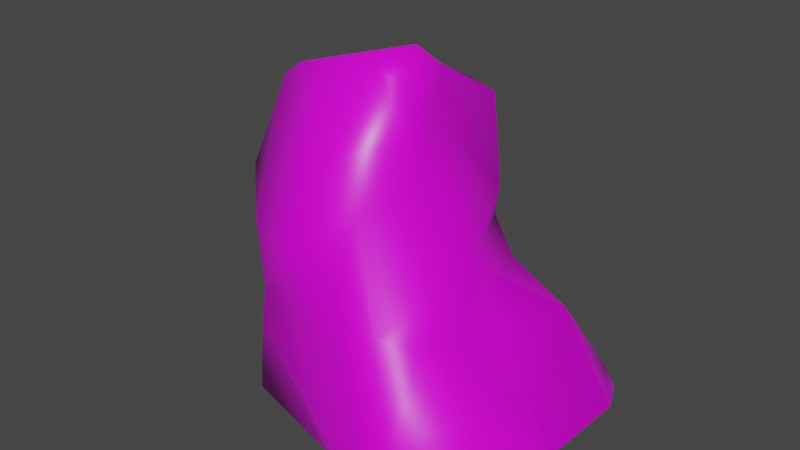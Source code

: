 # Source: rock.blend  (saved by Blender 2.92.15; exported with 4.5.12 LTS)
import bpy
from mathutils import Matrix  # noqa: F401  (used for matrix-valued properties, if any)

bpy.ops.wm.read_factory_settings(use_empty=True)
scene = bpy.context.scene
scene.name = 'Scene'

# ---- collections
col_collection = bpy.data.collections.new('Collection'); scene.collection.children.link(col_collection)

# ---- images (referenced by path relative to the original .blend; pixels are not part of the script)
import os
ASSET_DIR = os.environ.get("B2B_ASSET_DIR", "")  # directory of the original .blend (textures are referenced by path, not embedded)
HERE = os.path.dirname(os.path.abspath(__file__))  # packed textures are extracted next to this script under _unpacked/

def load_image(name, relpath, width, height, colorspace="sRGB"):
    """Load a texture the original file referenced (path relative to the .blend, or extracted next to this script)."""
    p = next((c for c in (os.path.join(HERE, relpath), os.path.join(ASSET_DIR, relpath)) if relpath and os.path.exists(c)), "")
    if p:
        img = bpy.data.images.load(p, check_existing=True)
        img.name = name
    else:  # same state as the original file: an image datablock whose file is absent (Cycles renders it pink)
        img = bpy.data.images.new(name, width, height)
        img.source = "FILE"
        img.filepath = "//" + (relpath or name)
    img.colorspace_settings.name = colorspace
    return img
img_rock024_1k_color_jpg = load_image('Rock024_1K_Color.jpg', 'Rock024_1K_Color.jpg', 1024, 1024, 'sRGB')

# ---- materials (node trees are filled in below, after node groups)
mat_material = bpy.data.materials.new('Material')
mat_material.alpha_threshold = 0.0
mat_material.use_transparent_shadow = False
mat_material.line_color = (0.0, 0.0, 0.0, 1.0)

# ---- material node trees
mat_material.use_nodes = True; mat_material.node_tree.nodes.clear()
_N = mat_material.node_tree.nodes; _L = mat_material.node_tree.links
n0 = _N.new('ShaderNodeOutputMaterial'); n0.name = 'Material Output'; n0.location = (300, 300)
n1 = _N.new('ShaderNodeBsdfPrincipled'); n1.name = 'Principled BSDF'; n1.location = (10, 300)
n1.distribution = 'GGX'
n1.subsurface_method = 'BURLEY'
n1.inputs[2].default_value = 0.4
n1.inputs[3].default_value = 1.45
n1.inputs[27].default_value = (0.0, 0.0, 0.0, 1.0)
n1.inputs[28].default_value = 1.0
n2 = _N.new('ShaderNodeTexImage'); n2.name = 'Image Texture'; n2.location = (-496, 123)
n2.image = img_rock024_1k_color_jpg
_L.new(n1.outputs[0], n0.inputs[0])
_L.new(n2.outputs[0], n1.inputs[0])
n0.is_active_output = True

# ---- world
world_world = bpy.data.worlds.new('World'); scene.world = world_world
world_world.use_nodes = True; world_world.node_tree.nodes.clear()
_N = world_world.node_tree.nodes; _L = world_world.node_tree.links
n0 = _N.new('ShaderNodeOutputWorld'); n0.name = 'World Output'; n0.location = (300, 300)
n1 = _N.new('ShaderNodeBackground'); n1.name = 'Background'; n1.location = (10, 300)
n1.inputs[0].default_value = (0.05088, 0.05088, 0.05088, 1.0)
_L.new(n1.outputs[0], n0.inputs[0])
n0.is_active_output = True
world_world.color = (0.05088, 0.05088, 0.05088)
world_world.use_sun_shadow = False
world_world.sun_shadow_jitter_overblur = 0.0

# ---- meshes
me_cube = bpy.data.meshes.new('Cube')
me_cube.from_pydata([(-1.162, -0.004365, 0.5005), (-0.5745, 0.05878, -0.4083), (-1.313, -0.004365, -0.3884), (0.3246, -0.004365, -0.7608), (-1.066, -0.004365, 0.8751), (-1.24, 1.178, 0.1906), (0.66, 1.527, -0.4718), (1.343, 0.9122, 0.3932), (2.086, -0.004365, -0.1432), (1.573, 0.8834, -0.3669), (1.124, 1.43, 1.82), (0.7065, 3.551, 0.8055), (0.6546, 3.427, 1.239), (-0.6712, 2.94, 0.5684), (0.7477, 2.867, -0.2541), (-0.4447, 1.892, 1.603), (-0.9471, 2.149, 1.116), (-0.5186, 2.401, 0.1503), (1.085, 2.509, 1.253), (-0.808, 1.358, 0.862), (-1.084, 1.647, -0.2272), (-0.8211, 1.668, -0.5969), (-1.202, 1.71, 0.3671), (-0.7741, 2.366, 0.3058), (-0.657, 3.04, 0.9554), (-0.9684, 2.404, 0.6744), (0.8345, 1.107, 1.883), (-0.4108, 0.8823, 1.634), (0.4956, -0.004365, 1.806), (0.7465, 1.682, 1.883), (-0.3293, 1.306, 1.65), (-0.5841, 0.05262, 1.542), (-0.8557, 0.8121, 0.6107), (-1.084, 0.8113, 0.4472), (-1.483, 0.37, 0.1593), (-1.042, 1.154, -0.3387), (-1.352, -0.004365, -0.1252), (0.199, -0.004365, -0.617), (-0.5801, -0.004365, -0.2462), (-0.6268, -0.004365, 1.362), (0.925, 0.6722, -0.5501), (1.151, -0.004365, -0.9282), (1.01, 0.07538, -0.9713), (1.988, -0.004365, -0.6917), (1.716, -0.004365, -0.9634), (-1.137, 0.2898, -0.6277), (-0.7268, 1.018, -0.7078), (-0.7025, 0.342, -0.6474), (-0.4887, 0.584, -0.8814), (-0.3931, 1.464, -0.9013), (0.2043, 0.5254, -0.6452), (-0.176, 0.2975, -0.7882), (0.3465, 1.382, -0.6824), (0.6832, 0.6367, -0.772), (2.234, 0.1752, -0.1655), (2.151, 0.1134, 0.7105), (2.101, -0.004365, 0.5127), (1.295, 1.774, 0.7583), (1.373, 1.312, 1.56), (0.9496, 1.216, -0.372), (1.526, 1.17, 1.149), (1.117, 1.316, 0.1538), (1.417, 0.1886, 2.291), (1.569, 0.7915, 2.122), (1.515, -0.004365, 2.156), (1.916, 0.8296, 1.472), (2.079, -0.004365, 1.699), (2.301, -0.004365, 1.125), (0.01232, 3.231, 0.1557), (0.9581, 2.902, 1.197), (0.7986, 2.935, 0.7478), (0.9564, 2.074, -0.09844), (0.8469, 3.368, 1.134), (0.7532, 3.331, 0.5381), (-0.0541, 1.747, -0.9354), (-0.2244, 1.868, -0.8351), (-0.378, 2.458, -0.1741), (0.3882, 2.03, -0.7215), (0.4382, 2.871, -0.3842), (0.3114, 2.085, 1.951), (0.8064, 2.353, 1.696), (0.505, 2.781, 1.672), (-0.3265, 3.255, 1.074)], [], [(20, 21, 35), (15, 16, 22), (16, 24, 25), (25, 13, 23), (23, 68, 17), (64, 62, 28), (62, 27, 28), (62, 26, 27), (30, 27, 26), (30, 15, 19), (31, 27, 32), (31, 32, 4), (79, 30, 29), (32, 22, 33), (4, 33, 34), (33, 5, 34), (4, 36, 0), (34, 2, 36), (2, 1, 38), (39, 31, 4), (53, 40, 42), (40, 59, 9), (42, 9, 44), (3, 53, 42), (52, 59, 40), (52, 6, 59), (45, 47, 2), (47, 1, 2), (47, 51, 1), (48, 51, 47), (49, 50, 48), (48, 50, 51), (51, 37, 1), (50, 52, 53), (8, 54, 56), (55, 56, 54), (55, 67, 56), (9, 55, 54), (10, 58, 57), (57, 7, 61), (57, 60, 7), (60, 55, 7), (71, 57, 6), (58, 65, 60), (63, 58, 10), (64, 66, 62), (62, 66, 63), (63, 65, 58), (60, 65, 55), (68, 23, 13), (13, 82, 68), (57, 80, 10), (71, 18, 57), (71, 70, 18), (70, 72, 69), (72, 12, 69), (70, 71, 73), (72, 11, 12), (46, 21, 49), (71, 77, 14), (77, 75, 78), (46, 35, 21), (6, 77, 71), (80, 69, 81), (15, 24, 16), (81, 24, 15), (81, 12, 82), (26, 62, 10), (5, 22, 35), (19, 15, 22), (35, 22, 20), (22, 23, 20), (21, 20, 76), (16, 25, 22), (20, 17, 76), (20, 23, 17), (22, 25, 23), (25, 24, 13), (10, 29, 26), (26, 29, 30), (39, 28, 31), (28, 27, 31), (27, 30, 19), (27, 19, 32), (32, 19, 22), (4, 32, 33), (33, 22, 5), (4, 34, 36), (34, 5, 35), (34, 45, 2), (34, 35, 45), (1, 37, 38), (41, 3, 42), (41, 42, 44), (42, 40, 9), (9, 54, 44), (43, 44, 54), (35, 46, 45), (45, 48, 47), (46, 49, 48), (51, 50, 3), (49, 52, 50), (51, 3, 37), (3, 50, 53), (53, 52, 40), (8, 43, 54), (9, 7, 55), (67, 55, 65), (6, 61, 59), (57, 61, 6), (57, 58, 60), (59, 61, 9), (61, 7, 9), (63, 66, 65), (65, 66, 67), (14, 78, 68), (14, 68, 73), (68, 11, 73), (68, 82, 11), (82, 13, 24), (11, 82, 12), (17, 68, 76), (57, 18, 80), (18, 70, 69), (72, 70, 73), (75, 49, 21), (72, 73, 11), (6, 52, 77), (52, 49, 74), (77, 52, 74), (74, 49, 75), (75, 21, 76), (77, 74, 75), (14, 77, 78), (78, 75, 68), (68, 75, 76), (29, 10, 80), (79, 29, 80), (79, 80, 81), (15, 79, 81), (81, 82, 24), (81, 69, 12), (15, 30, 79), (80, 18, 69), (48, 45, 46), (10, 62, 63), (14, 73, 71)])
me_cube.polygons.foreach_set('use_smooth', [True] * 147)
_uv = me_cube.uv_layers.new(name='UVMap')
_uv.uv.foreach_set('vector', [0.1734, 0.6875, 0.1158, 0.6767, 0.1723, 0.6251, 0.254, 0.2931, 0.1917, 0.3643, 0.1096, 0.361, 0.1917, 0.3643, 0.2637, 0.4635, 0.1844, 0.4162, 0.2298, 0.824, 0.1809, 0.8875, 0.1796, 0.8051, 0.1796, 0.8051, 0.07727, 0.9151, 0.1426, 0.8066, 0.3714, 0.8153, 0.35, 0.806, 0.3714, 0.6774, 0.3993, 0.0, 0.2063, 0.1756, 0.2673, 0.03457, 0.3993, 0.0, 0.366, 0.1452, 0.2063, 0.1756, 0.2381, 0.2201, 0.2063, 0.1756, 0.366, 0.1452, 0.2381, 0.2201, 0.254, 0.2931, 0.1553, 0.2823, 0.14, 0.09196, 0.2063, 0.1756, 0.1111, 0.2345, 0.14, 0.09196, 0.1111, 0.2345, 0.05615, 0.1358, 0.3621, 0.2712, 0.2381, 0.2201, 0.3863, 0.2136, 0.1111, 0.2345, 0.1096, 0.361, 0.07904, 0.2506, 0.05615, 0.1358, 0.07904, 0.2506, 0.0, 0.2288, 0.07904, 0.2506, 0.07028, 0.3106, 0.0, 0.2288, 0.8151, 0.6225, 0.8174, 0.4884, 0.8174, 0.5727, 0.277, 0.5495, 0.2205, 0.4816, 0.2489, 0.4941, 0.7627, 0.4884, 0.7286, 0.5753, 0.7092, 0.5674, 0.3977, 0.5621, 0.3802, 0.5778, 0.4226, 0.4816, 0.5675, 0.3191, 0.6064, 0.3326, 0.5564, 0.3985, 0.6064, 0.3326, 0.6506, 0.2749, 0.6941, 0.3485, 0.5564, 0.3985, 0.6941, 0.3485, 0.6231, 0.4479, 0.35, 0.7575, 0.277, 0.697, 0.35, 0.6774, 0.5823, 0.2161, 0.6506, 0.2749, 0.6064, 0.3326, 0.5823, 0.2161, 0.6341, 0.221, 0.6506, 0.2749, 0.7554, 0.7759, 0.7535, 0.7268, 0.7896, 0.784, 0.7535, 0.7268, 0.7896, 0.6999, 0.7896, 0.784, 0.7656, 0.5679, 0.7557, 0.6376, 0.7286, 0.5753, 0.7846, 0.601, 0.7557, 0.6376, 0.7656, 0.5679, 0.5004, 0.161, 0.52, 0.3069, 0.4406, 0.2566, 0.4406, 0.2566, 0.52, 0.3069, 0.4605, 0.3089, 0.7557, 0.6376, 0.7143, 0.6779, 0.7286, 0.5753, 0.52, 0.3069, 0.5823, 0.2161, 0.5675, 0.3191, 0.2925, 0.6774, 0.277, 0.6593, 0.364, 0.6734, 0.3802, 0.6587, 0.364, 0.6734, 0.277, 0.6593, 0.4226, 0.7031, 0.4379, 0.6629, 0.4379, 0.7218, 0.2822, 0.5526, 0.3802, 0.6587, 0.277, 0.6593, 0.5128, 0.6846, 0.5586, 0.6693, 0.6394, 0.7409, 0.7814, 0.2504, 0.7154, 0.3454, 0.7028, 0.2822, 0.7814, 0.2504, 0.7912, 0.3396, 0.7154, 0.3454, 0.7912, 0.3396, 0.7677, 0.4884, 0.7154, 0.3454, 0.7167, 0.1818, 0.7814, 0.2504, 0.6341, 0.221, 0.5586, 0.6693, 0.607, 0.6004, 0.6145, 0.6546, 0.5123, 0.5918, 0.5586, 0.6693, 0.5128, 0.6846, 0.5079, 0.4909, 0.5963, 0.4884, 0.4857, 0.5151, 0.4857, 0.5151, 0.5963, 0.4884, 0.5123, 0.5918, 0.5123, 0.5918, 0.607, 0.6004, 0.5586, 0.6693, 0.7912, 0.3396, 0.8287, 0.4063, 0.7677, 0.4884, 0.07727, 0.9151, 0.1796, 0.8051, 0.1809, 0.8875, 0.1809, 0.8875, 0.1923, 0.9573, 0.07727, 0.9151, 0.6394, 0.7409, 0.5012, 0.809, 0.5128, 0.6846, 0.7092, 0.7969, 0.5681, 0.8308, 0.6394, 0.7409, 0.7092, 0.7969, 0.6024, 0.8968, 0.5681, 0.8308, 0.7092, 0.7483, 0.7535, 0.6999, 0.7515, 0.762, 0.5617, 0.9456, 0.5369, 0.9547, 0.5641, 0.8836, 0.6024, 0.8968, 0.7092, 0.7969, 0.6208, 0.951, 0.5617, 0.9456, 0.5875, 0.9759, 0.5369, 0.9547, 0.1145, 0.5972, 0.1158, 0.6767, 0.05665, 0.6465, 0.7167, 0.1818, 0.6221, 0.1436, 0.7333, 0.07637, 0.6221, 0.1436, 0.5447, 0.1253, 0.6952, 0.05601, 0.1145, 0.5972, 0.1723, 0.6251, 0.1158, 0.6767, 0.6341, 0.221, 0.6221, 0.1436, 0.7167, 0.1818, 0.5012, 0.809, 0.5641, 0.8836, 0.4817, 0.8686, 0.254, 0.2931, 0.2637, 0.4635, 0.1917, 0.3643, 0.4082, 0.3575, 0.2637, 0.4635, 0.254, 0.2931, 0.4082, 0.3575, 0.4406, 0.4475, 0.3163, 0.4705, 0.366, 0.1452, 0.3993, 0.0, 0.4123, 0.175, 0.2385, 0.6506, 0.2382, 0.7225, 0.1723, 0.6251, 0.1553, 0.2823, 0.254, 0.2931, 0.1096, 0.361, 0.1723, 0.6251, 0.2382, 0.7225, 0.1734, 0.6875, 0.2382, 0.7225, 0.1796, 0.8051, 0.1734, 0.6875, 0.1158, 0.6767, 0.1734, 0.6875, 0.09853, 0.7999, 0.277, 0.817, 0.2298, 0.824, 0.2382, 0.7225, 0.1734, 0.6875, 0.1426, 0.8066, 0.09853, 0.7999, 0.1734, 0.6875, 0.1796, 0.8051, 0.1426, 0.8066, 0.2382, 0.7225, 0.2298, 0.824, 0.1796, 0.8051, 0.2298, 0.824, 0.2141, 0.9192, 0.1809, 0.8875, 0.4123, 0.175, 0.3863, 0.2136, 0.366, 0.1452, 0.366, 0.1452, 0.3863, 0.2136, 0.2381, 0.2201, 0.3977, 0.5621, 0.4226, 0.7145, 0.3802, 0.5778, 0.2673, 0.03457, 0.2063, 0.1756, 0.14, 0.09196, 0.2063, 0.1756, 0.2381, 0.2201, 0.1553, 0.2823, 0.2063, 0.1756, 0.1553, 0.2823, 0.1111, 0.2345, 0.1111, 0.2345, 0.1553, 0.2823, 0.1096, 0.361, 0.05615, 0.1358, 0.1111, 0.2345, 0.07904, 0.2506, 0.07904, 0.2506, 0.1096, 0.361, 0.07028, 0.3106, 0.8151, 0.6225, 0.7846, 0.5165, 0.8174, 0.4884, 0.277, 0.5495, 0.2385, 0.6506, 0.1723, 0.6251, 0.277, 0.5495, 0.1754, 0.5075, 0.2205, 0.4816, 0.277, 0.5495, 0.1723, 0.6251, 0.1754, 0.5075, 0.7286, 0.5753, 0.7143, 0.6779, 0.7092, 0.5674, 0.4321, 0.555, 0.4321, 0.6629, 0.4226, 0.5729, 0.5683, 0.4164, 0.5564, 0.3985, 0.6231, 0.4479, 0.5564, 0.3985, 0.6064, 0.3326, 0.6941, 0.3485, 0.6941, 0.3485, 0.7304, 0.4707, 0.6231, 0.4479, 0.6657, 0.4681, 0.6231, 0.4479, 0.7304, 0.4707, 0.1723, 0.6251, 0.1145, 0.5972, 0.1754, 0.5075, 0.7846, 0.5165, 0.7846, 0.601, 0.7656, 0.5679, 0.1145, 0.5972, 0.05665, 0.6465, 0.08969, 0.5427, 0.4605, 0.3089, 0.52, 0.3069, 0.4947, 0.3724, 0.5004, 0.161, 0.5823, 0.2161, 0.52, 0.3069, 0.7557, 0.6376, 0.7251, 0.6999, 0.7143, 0.6779, 0.35, 0.7575, 0.2845, 0.7537, 0.277, 0.697, 0.5675, 0.3191, 0.5823, 0.2161, 0.6064, 0.3326, 0.4226, 0.5517, 0.4383, 0.4816, 0.4383, 0.555, 0.2822, 0.5526, 0.3802, 0.5372, 0.3802, 0.6587, 0.6744, 0.4931, 0.7092, 0.5165, 0.607, 0.6004, 0.6341, 0.221, 0.7028, 0.2822, 0.6506, 0.2749, 0.7814, 0.2504, 0.7028, 0.2822, 0.6341, 0.221, 0.6394, 0.7409, 0.5586, 0.6693, 0.6145, 0.6546, 0.6506, 0.2749, 0.7028, 0.2822, 0.6941, 0.3485, 0.3598, 0.4816, 0.3802, 0.5372, 0.2822, 0.5526, 0.5123, 0.5918, 0.5963, 0.4884, 0.607, 0.6004, 0.607, 0.6004, 0.5963, 0.4884, 0.6744, 0.4931, 0.7333, 0.07637, 0.6952, 0.05601, 0.7038, 0.0, 0.7333, 0.07637, 0.7038, 0.0, 0.8055, 0.03734, 0.7038, 0.0, 0.8287, 0.01418, 0.8055, 0.03734, 0.07727, 0.9151, 0.1923, 0.9573, 0.07336, 1.0, 0.1923, 0.9573, 0.1809, 0.8875, 0.2141, 0.9192, 0.4349, 0.4816, 0.3163, 0.4705, 0.4406, 0.4475, 0.1426, 0.8066, 0.07727, 0.9151, 0.09853, 0.7999, 0.6394, 0.7409, 0.5681, 0.8308, 0.5012, 0.809, 0.7535, 0.8156, 0.7092, 0.7483, 0.7515, 0.762, 0.5617, 0.9456, 0.6024, 0.8968, 0.6208, 0.951, 0.03831, 0.7007, 0.05665, 0.6465, 0.1158, 0.6767, 0.5617, 0.9456, 0.6208, 0.951, 0.5875, 0.9759, 0.6341, 0.221, 0.5823, 0.2161, 0.6221, 0.1436, 0.5823, 0.2161, 0.5004, 0.161, 0.5491, 0.1471, 0.6221, 0.1436, 0.5823, 0.2161, 0.5491, 0.1471, 0.01784, 0.6851, 0.05665, 0.6465, 0.03831, 0.7007, 0.03831, 0.7007, 0.1158, 0.6767, 0.09853, 0.7999, 0.6221, 0.1436, 0.5491, 0.1471, 0.5447, 0.1253, 0.7333, 0.07637, 0.6221, 0.1436, 0.6952, 0.05601, 0.0, 0.8547, 0.03831, 0.7007, 0.07727, 0.9151, 0.07727, 0.9151, 0.03831, 0.7007, 0.09853, 0.7999, 0.4792, 0.7219, 0.5128, 0.6846, 0.5012, 0.809, 0.4406, 0.7793, 0.4792, 0.7219, 0.5012, 0.809, 0.4406, 0.7793, 0.5012, 0.809, 0.4817, 0.8686, 0.254, 0.2931, 0.3621, 0.2712, 0.4082, 0.3575, 0.4082, 0.3575, 0.3163, 0.4705, 0.2637, 0.4635, 0.4817, 0.8686, 0.5641, 0.8836, 0.5369, 0.9547, 0.254, 0.2931, 0.2381, 0.2201, 0.3621, 0.2712, 0.5012, 0.809, 0.5681, 0.8308, 0.5641, 0.8836, 0.08969, 0.5427, 0.1754, 0.5075, 0.1145, 0.5972, 0.4123, 0.175, 0.3993, 0.0, 0.4406, 0.07173, 0.709, 0.9034, 0.6208, 0.951, 0.7092, 0.7969])
me_cube.materials.append(mat_material)
me_cube.use_remesh_preserve_volume = False
me_cube.use_remesh_preserve_attributes = False
me_cube.use_mirror_vertex_groups = False
me_cube.update()

# ---- objects
ob_cube = bpy.data.objects.new('Cube', me_cube)

# ---- transforms, parenting, visibility, modifiers, constraints
ob_cube.location = (0.0, 0.0, 0.0)
ob_cube.rotation_euler = (1.571, -0.0, 0.0)
ob_cube.lock_rotations_4d = False
ob_cube.empty_display_type = 'ARROWS'
ob_cube.lineart.crease_threshold = 0.0

# ---- collection membership
col_collection.objects.link(ob_cube)

# ---- scene / render settings (as saved in the file)
scene.frame_start = 1; scene.frame_end = 250; scene.frame_set(1)
scene.render.engine = 'BLENDER_EEVEE_NEXT'
scene.cycles.use_denoising = False
scene.cycles.samples = 128
scene.cycles.sampling_pattern = 'TABULATED_SOBOL'
scene.cycles.use_adaptive_sampling = False
scene.cycles.use_light_tree = False
scene.view_settings.view_transform = 'Filmic'
bpy.context.view_layer.update()

# ---- added for rendering (the .blend has no active camera and no usable light): camera, sun
cam_auto = bpy.data.cameras.new('AutoCamera')
cam_auto.lens = 50.0
cam_auto.sensor_width = 36.0
cam_auto.clip_end = 1000.0
ob_auto_camera = bpy.data.objects.new('AutoCamera', cam_auto)
scene.collection.objects.link(ob_auto_camera)
ob_auto_camera.location = (6.08286, -7.4679, 6.3121)
ob_auto_camera.rotation_euler = (1.09748, -7.21219e-08, 0.694738)
scene.camera = ob_auto_camera
light_auto_sun = bpy.data.lights.new('AutoSun', 'SUN')
light_auto_sun.energy = 3.0
light_auto_sun.angle = 0.0523599
ob_auto_sun = bpy.data.objects.new('AutoSun', light_auto_sun)
scene.collection.objects.link(ob_auto_sun)
ob_auto_sun.rotation_euler = (0.872665, 0.174533, 0.523599)
bpy.context.view_layer.update()
